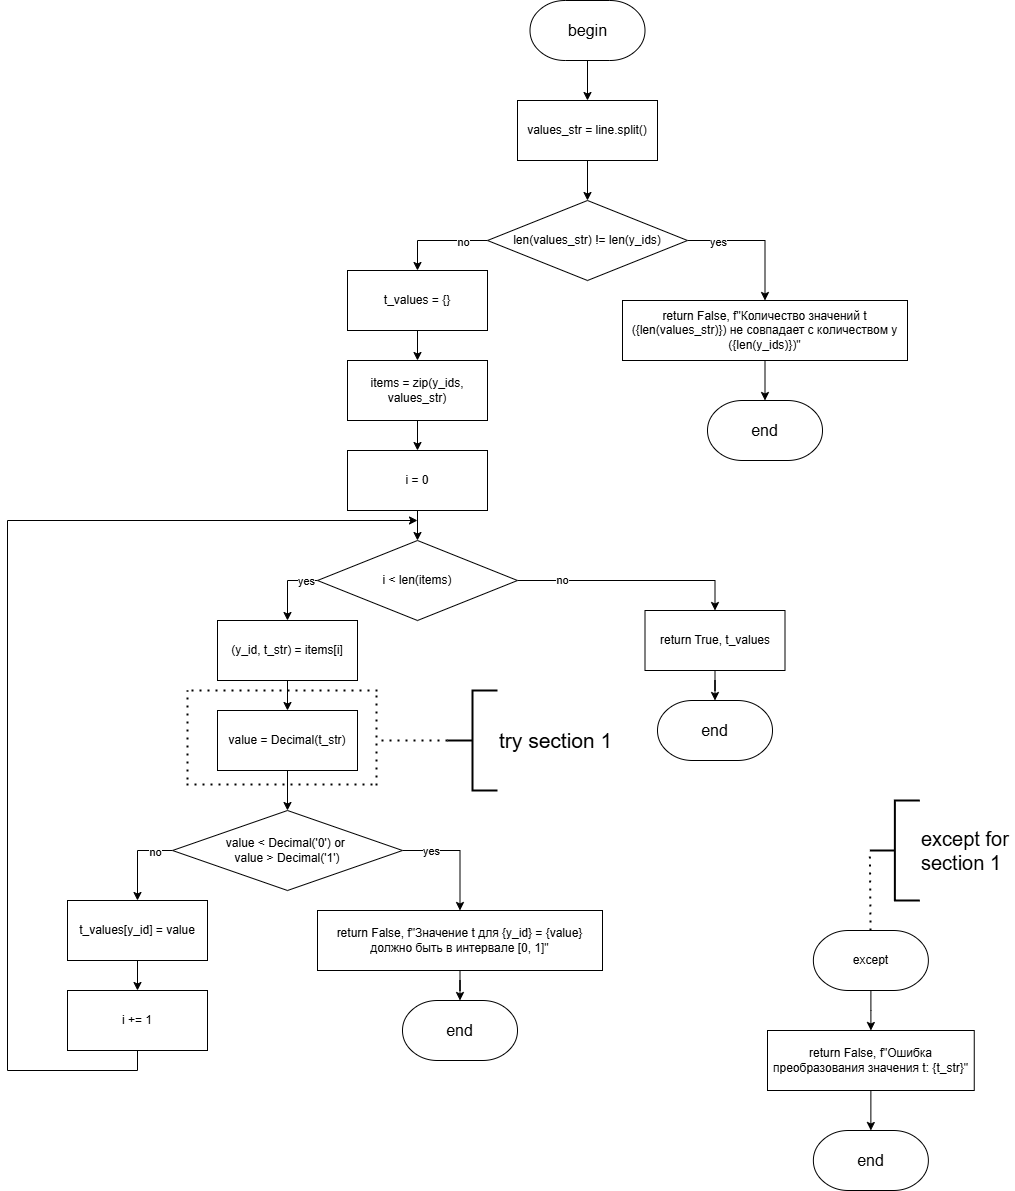

The diagram above was exported from draw.io. Its source (the exported page's mxGraphModel, read from the mxfile embedded in the PNG):
<mxGraphModel dx="2918" dy="1201" grid="1" gridSize="10" guides="1" tooltips="1" connect="1" arrows="1" fold="1" page="1" pageScale="1" pageWidth="850" pageHeight="1100" math="0" shadow="0">
  <root>
    <mxCell id="0" />
    <mxCell id="1" parent="0" />
    <mxCell id="Trtniq7JYbWXUgPNoclq-1" style="edgeStyle=orthogonalEdgeStyle;rounded=0;orthogonalLoop=1;jettySize=auto;html=1;exitX=0.5;exitY=1;exitDx=0;exitDy=0;exitPerimeter=0;entryX=0.5;entryY=0;entryDx=0;entryDy=0;" parent="1" source="Trtniq7JYbWXUgPNoclq-2" target="Trtniq7JYbWXUgPNoclq-15" edge="1">
      <mxGeometry relative="1" as="geometry" />
    </mxCell>
    <mxCell id="Trtniq7JYbWXUgPNoclq-2" value="&lt;font style=&quot;font-size: 16px;&quot;&gt;begin&lt;/font&gt;" style="strokeWidth=1;html=1;shape=mxgraph.flowchart.terminator;whiteSpace=wrap;" parent="1" vertex="1">
      <mxGeometry x="312.5" y="60" width="115" height="60" as="geometry" />
    </mxCell>
    <mxCell id="Trtniq7JYbWXUgPNoclq-3" value="&lt;font style=&quot;font-size: 16px;&quot;&gt;end&lt;/font&gt;" style="strokeWidth=1;html=1;shape=mxgraph.flowchart.terminator;whiteSpace=wrap;" parent="1" vertex="1">
      <mxGeometry x="490" y="460" width="115" height="60" as="geometry" />
    </mxCell>
    <mxCell id="Trtniq7JYbWXUgPNoclq-4" style="edgeStyle=orthogonalEdgeStyle;rounded=0;orthogonalLoop=1;jettySize=auto;html=1;exitX=1;exitY=0.5;exitDx=0;exitDy=0;" parent="1" source="Trtniq7JYbWXUgPNoclq-8" target="Trtniq7JYbWXUgPNoclq-9" edge="1">
      <mxGeometry relative="1" as="geometry" />
    </mxCell>
    <mxCell id="Trtniq7JYbWXUgPNoclq-5" value="yes" style="edgeLabel;html=1;align=center;verticalAlign=middle;resizable=0;points=[];" parent="Trtniq7JYbWXUgPNoclq-4" vertex="1" connectable="0">
      <mxGeometry x="-0.5609" y="-1" relative="1" as="geometry">
        <mxPoint as="offset" />
      </mxGeometry>
    </mxCell>
    <mxCell id="Trtniq7JYbWXUgPNoclq-6" style="edgeStyle=orthogonalEdgeStyle;rounded=0;orthogonalLoop=1;jettySize=auto;html=1;exitX=0;exitY=0.5;exitDx=0;exitDy=0;" parent="1" source="Trtniq7JYbWXUgPNoclq-8" target="Trtniq7JYbWXUgPNoclq-16" edge="1">
      <mxGeometry relative="1" as="geometry">
        <mxPoint x="200" y="350" as="targetPoint" />
      </mxGeometry>
    </mxCell>
    <mxCell id="Trtniq7JYbWXUgPNoclq-7" value="no" style="edgeLabel;html=1;align=center;verticalAlign=middle;resizable=0;points=[];" parent="Trtniq7JYbWXUgPNoclq-6" vertex="1" connectable="0">
      <mxGeometry x="-0.502" y="1" relative="1" as="geometry">
        <mxPoint as="offset" />
      </mxGeometry>
    </mxCell>
    <mxCell id="Trtniq7JYbWXUgPNoclq-8" value="len(values_str) != len(y_ids)" style="rhombus;whiteSpace=wrap;html=1;" parent="1" vertex="1">
      <mxGeometry x="270" y="260" width="200" height="80" as="geometry" />
    </mxCell>
    <mxCell id="Trtniq7JYbWXUgPNoclq-9" value="return False, f&quot;Количество значений t ({len(values_str)}) не совпадает с количеством y ({len(y_ids)})&quot;" style="rounded=0;whiteSpace=wrap;html=1;" parent="1" vertex="1">
      <mxGeometry x="405" y="360" width="285" height="60" as="geometry" />
    </mxCell>
    <mxCell id="Trtniq7JYbWXUgPNoclq-10" style="edgeStyle=orthogonalEdgeStyle;rounded=0;orthogonalLoop=1;jettySize=auto;html=1;exitX=0.5;exitY=1;exitDx=0;exitDy=0;entryX=0.5;entryY=0;entryDx=0;entryDy=0;entryPerimeter=0;" parent="1" source="Trtniq7JYbWXUgPNoclq-9" target="Trtniq7JYbWXUgPNoclq-3" edge="1">
      <mxGeometry relative="1" as="geometry" />
    </mxCell>
    <mxCell id="Trtniq7JYbWXUgPNoclq-14" style="edgeStyle=orthogonalEdgeStyle;rounded=0;orthogonalLoop=1;jettySize=auto;html=1;exitX=0.5;exitY=1;exitDx=0;exitDy=0;" parent="1" source="Trtniq7JYbWXUgPNoclq-15" target="Trtniq7JYbWXUgPNoclq-8" edge="1">
      <mxGeometry relative="1" as="geometry" />
    </mxCell>
    <mxCell id="Trtniq7JYbWXUgPNoclq-15" value="values_str = line.split()" style="rounded=0;whiteSpace=wrap;html=1;" parent="1" vertex="1">
      <mxGeometry x="300" y="160" width="140" height="60" as="geometry" />
    </mxCell>
    <mxCell id="Trtniq7JYbWXUgPNoclq-19" style="edgeStyle=orthogonalEdgeStyle;rounded=0;orthogonalLoop=1;jettySize=auto;html=1;exitX=0.5;exitY=1;exitDx=0;exitDy=0;" parent="1" source="Trtniq7JYbWXUgPNoclq-16" target="Trtniq7JYbWXUgPNoclq-18" edge="1">
      <mxGeometry relative="1" as="geometry" />
    </mxCell>
    <mxCell id="Trtniq7JYbWXUgPNoclq-16" value="t_values = {}" style="rounded=0;whiteSpace=wrap;html=1;" parent="1" vertex="1">
      <mxGeometry x="130" y="330" width="140" height="60" as="geometry" />
    </mxCell>
    <mxCell id="Trtniq7JYbWXUgPNoclq-17" value="i = 0" style="rounded=0;whiteSpace=wrap;html=1;" parent="1" vertex="1">
      <mxGeometry x="130" y="510" width="140" height="60" as="geometry" />
    </mxCell>
    <mxCell id="Trtniq7JYbWXUgPNoclq-20" style="edgeStyle=orthogonalEdgeStyle;rounded=0;orthogonalLoop=1;jettySize=auto;html=1;exitX=0.5;exitY=1;exitDx=0;exitDy=0;" parent="1" source="Trtniq7JYbWXUgPNoclq-18" target="Trtniq7JYbWXUgPNoclq-17" edge="1">
      <mxGeometry relative="1" as="geometry" />
    </mxCell>
    <mxCell id="Trtniq7JYbWXUgPNoclq-18" value="items =&amp;nbsp;zip(y_ids, values_str)" style="rounded=0;whiteSpace=wrap;html=1;" parent="1" vertex="1">
      <mxGeometry x="130" y="420" width="140" height="60" as="geometry" />
    </mxCell>
    <mxCell id="Trtniq7JYbWXUgPNoclq-24" style="edgeStyle=orthogonalEdgeStyle;rounded=0;orthogonalLoop=1;jettySize=auto;html=1;exitX=0;exitY=0.5;exitDx=0;exitDy=0;" parent="1" source="Trtniq7JYbWXUgPNoclq-21" target="Trtniq7JYbWXUgPNoclq-23" edge="1">
      <mxGeometry relative="1" as="geometry" />
    </mxCell>
    <mxCell id="Trtniq7JYbWXUgPNoclq-25" value="yes" style="edgeLabel;html=1;align=center;verticalAlign=middle;resizable=0;points=[];" parent="Trtniq7JYbWXUgPNoclq-24" vertex="1" connectable="0">
      <mxGeometry x="-0.6619" relative="1" as="geometry">
        <mxPoint as="offset" />
      </mxGeometry>
    </mxCell>
    <mxCell id="e25mx5qiQvBwxa-acz1K-16" style="edgeStyle=orthogonalEdgeStyle;rounded=0;orthogonalLoop=1;jettySize=auto;html=1;exitX=1;exitY=0.5;exitDx=0;exitDy=0;entryX=0.5;entryY=0;entryDx=0;entryDy=0;" parent="1" source="Trtniq7JYbWXUgPNoclq-21" target="e25mx5qiQvBwxa-acz1K-15" edge="1">
      <mxGeometry relative="1" as="geometry" />
    </mxCell>
    <mxCell id="e25mx5qiQvBwxa-acz1K-17" value="no" style="edgeLabel;html=1;align=center;verticalAlign=middle;resizable=0;points=[];" parent="e25mx5qiQvBwxa-acz1K-16" vertex="1" connectable="0">
      <mxGeometry x="-0.6095" y="1" relative="1" as="geometry">
        <mxPoint as="offset" />
      </mxGeometry>
    </mxCell>
    <mxCell id="Trtniq7JYbWXUgPNoclq-21" value="i &amp;lt; len(items)" style="rhombus;whiteSpace=wrap;html=1;" parent="1" vertex="1">
      <mxGeometry x="100" y="600" width="200" height="80" as="geometry" />
    </mxCell>
    <mxCell id="Trtniq7JYbWXUgPNoclq-22" style="edgeStyle=orthogonalEdgeStyle;rounded=0;orthogonalLoop=1;jettySize=auto;html=1;exitX=0.5;exitY=1;exitDx=0;exitDy=0;entryX=0.5;entryY=0;entryDx=0;entryDy=0;" parent="1" source="Trtniq7JYbWXUgPNoclq-17" target="Trtniq7JYbWXUgPNoclq-21" edge="1">
      <mxGeometry relative="1" as="geometry">
        <mxPoint x="210" y="630" as="targetPoint" />
      </mxGeometry>
    </mxCell>
    <mxCell id="Trtniq7JYbWXUgPNoclq-28" style="edgeStyle=orthogonalEdgeStyle;rounded=0;orthogonalLoop=1;jettySize=auto;html=1;exitX=0.5;exitY=1;exitDx=0;exitDy=0;entryX=0.5;entryY=0;entryDx=0;entryDy=0;" parent="1" source="Trtniq7JYbWXUgPNoclq-23" edge="1">
      <mxGeometry relative="1" as="geometry">
        <mxPoint x="70" y="770" as="targetPoint" />
      </mxGeometry>
    </mxCell>
    <mxCell id="Trtniq7JYbWXUgPNoclq-23" value="(y_id, t_str) = items[i]" style="rounded=0;whiteSpace=wrap;html=1;" parent="1" vertex="1">
      <mxGeometry y="680" width="140" height="60" as="geometry" />
    </mxCell>
    <mxCell id="gwBMr07W7zgNx8Mx_W5c-1" value="" style="endArrow=none;dashed=1;html=1;dashPattern=1 3;strokeWidth=2;rounded=0;" parent="1" edge="1">
      <mxGeometry width="50" height="50" relative="1" as="geometry">
        <mxPoint x="160" y="750" as="sourcePoint" />
        <mxPoint x="-30" y="750" as="targetPoint" />
      </mxGeometry>
    </mxCell>
    <mxCell id="e25mx5qiQvBwxa-acz1K-2" style="edgeStyle=orthogonalEdgeStyle;rounded=0;orthogonalLoop=1;jettySize=auto;html=1;exitX=0.5;exitY=1;exitDx=0;exitDy=0;" parent="1" source="gwBMr07W7zgNx8Mx_W5c-2" target="e25mx5qiQvBwxa-acz1K-1" edge="1">
      <mxGeometry relative="1" as="geometry" />
    </mxCell>
    <mxCell id="gwBMr07W7zgNx8Mx_W5c-2" value="value = Decimal(t_str)" style="rounded=0;whiteSpace=wrap;html=1;" parent="1" vertex="1">
      <mxGeometry y="770" width="140" height="60" as="geometry" />
    </mxCell>
    <mxCell id="3rbYV4LwOHkIipWhNqW0-1" value="" style="endArrow=none;dashed=1;html=1;dashPattern=1 3;strokeWidth=2;rounded=0;" parent="1" edge="1">
      <mxGeometry width="50" height="50" relative="1" as="geometry">
        <mxPoint x="-30" y="839" as="sourcePoint" />
        <mxPoint x="-30" y="750" as="targetPoint" />
      </mxGeometry>
    </mxCell>
    <mxCell id="3rbYV4LwOHkIipWhNqW0-2" value="" style="endArrow=none;dashed=1;html=1;dashPattern=1 3;strokeWidth=2;rounded=0;" parent="1" edge="1">
      <mxGeometry width="50" height="50" relative="1" as="geometry">
        <mxPoint x="155" y="844" as="sourcePoint" />
        <mxPoint x="-35" y="844" as="targetPoint" />
      </mxGeometry>
    </mxCell>
    <mxCell id="3rbYV4LwOHkIipWhNqW0-3" value="" style="endArrow=none;dashed=1;html=1;dashPattern=1 3;strokeWidth=2;rounded=0;" parent="1" edge="1">
      <mxGeometry width="50" height="50" relative="1" as="geometry">
        <mxPoint x="159" y="845" as="sourcePoint" />
        <mxPoint x="159" y="752" as="targetPoint" />
      </mxGeometry>
    </mxCell>
    <mxCell id="i3EyijW3ggspmQggf6_g-1" value="&lt;font style=&quot;font-size: 21px;&quot;&gt;try section 1&lt;/font&gt;" style="strokeWidth=2;html=1;shape=mxgraph.flowchart.annotation_2;align=left;labelPosition=right;pointerEvents=1;" parent="1" vertex="1">
      <mxGeometry x="230" y="750" width="50" height="100" as="geometry" />
    </mxCell>
    <mxCell id="i3EyijW3ggspmQggf6_g-2" value="" style="endArrow=none;dashed=1;html=1;dashPattern=1 3;strokeWidth=2;rounded=0;exitX=0;exitY=0.5;exitDx=0;exitDy=0;exitPerimeter=0;" parent="1" source="i3EyijW3ggspmQggf6_g-1" edge="1">
      <mxGeometry width="50" height="50" relative="1" as="geometry">
        <mxPoint x="165" y="854" as="sourcePoint" />
        <mxPoint x="160" y="800" as="targetPoint" />
      </mxGeometry>
    </mxCell>
    <mxCell id="PPVLvYV4gAZkN4bKF1J5-2" value="&lt;font style=&quot;font-size: 20px;&quot;&gt;except for&amp;nbsp;&lt;/font&gt;&lt;div&gt;&lt;font style=&quot;font-size: 20px;&quot;&gt;section 1&lt;/font&gt;&lt;/div&gt;" style="strokeWidth=2;html=1;shape=mxgraph.flowchart.annotation_2;align=left;labelPosition=right;pointerEvents=1;" parent="1" vertex="1">
      <mxGeometry x="652.37" y="860" width="50" height="100" as="geometry" />
    </mxCell>
    <mxCell id="PPVLvYV4gAZkN4bKF1J5-3" value="" style="endArrow=none;dashed=1;html=1;dashPattern=1 3;strokeWidth=2;rounded=0;entryX=0;entryY=0.5;entryDx=0;entryDy=0;entryPerimeter=0;exitX=0.5;exitY=0;exitDx=0;exitDy=0;" parent="1" target="PPVLvYV4gAZkN4bKF1J5-2" edge="1">
      <mxGeometry width="50" height="50" relative="1" as="geometry">
        <mxPoint x="653.37" y="1030" as="sourcePoint" />
        <mxPoint x="698.37" y="1270" as="targetPoint" />
      </mxGeometry>
    </mxCell>
    <mxCell id="PPVLvYV4gAZkN4bKF1J5-4" style="edgeStyle=orthogonalEdgeStyle;rounded=0;orthogonalLoop=1;jettySize=auto;html=1;" parent="1" source="PPVLvYV4gAZkN4bKF1J5-5" edge="1">
      <mxGeometry relative="1" as="geometry">
        <mxPoint x="653.4200000000002" y="1090" as="targetPoint" />
      </mxGeometry>
    </mxCell>
    <mxCell id="PPVLvYV4gAZkN4bKF1J5-5" value="&lt;font&gt;except&lt;/font&gt;" style="strokeWidth=1;html=1;shape=mxgraph.flowchart.terminator;whiteSpace=wrap;" parent="1" vertex="1">
      <mxGeometry x="595.87" y="990" width="115" height="60" as="geometry" />
    </mxCell>
    <mxCell id="BLV5ATtSgCe0eAPG6eMo-1" value="return False, f&quot;Ошибка преобразования значения t: {t_str}&quot;" style="rounded=0;whiteSpace=wrap;html=1;" parent="1" vertex="1">
      <mxGeometry x="550" y="1090" width="206.75" height="60" as="geometry" />
    </mxCell>
    <mxCell id="BLV5ATtSgCe0eAPG6eMo-2" value="&lt;font style=&quot;font-size: 16px;&quot;&gt;end&lt;/font&gt;" style="strokeWidth=1;html=1;shape=mxgraph.flowchart.terminator;whiteSpace=wrap;" parent="1" vertex="1">
      <mxGeometry x="595.87" y="1190" width="115" height="60" as="geometry" />
    </mxCell>
    <mxCell id="BLV5ATtSgCe0eAPG6eMo-3" style="edgeStyle=orthogonalEdgeStyle;rounded=0;orthogonalLoop=1;jettySize=auto;html=1;exitX=0.5;exitY=1;exitDx=0;exitDy=0;entryX=0.5;entryY=0;entryDx=0;entryDy=0;entryPerimeter=0;" parent="1" source="BLV5ATtSgCe0eAPG6eMo-1" target="BLV5ATtSgCe0eAPG6eMo-2" edge="1">
      <mxGeometry relative="1" as="geometry" />
    </mxCell>
    <mxCell id="e25mx5qiQvBwxa-acz1K-4" style="edgeStyle=orthogonalEdgeStyle;rounded=0;orthogonalLoop=1;jettySize=auto;html=1;exitX=1;exitY=0.5;exitDx=0;exitDy=0;entryX=0.5;entryY=0;entryDx=0;entryDy=0;" parent="1" source="e25mx5qiQvBwxa-acz1K-1" target="e25mx5qiQvBwxa-acz1K-3" edge="1">
      <mxGeometry relative="1" as="geometry" />
    </mxCell>
    <mxCell id="e25mx5qiQvBwxa-acz1K-5" value="yes" style="edgeLabel;html=1;align=center;verticalAlign=middle;resizable=0;points=[];" parent="e25mx5qiQvBwxa-acz1K-4" vertex="1" connectable="0">
      <mxGeometry x="-0.5262" relative="1" as="geometry">
        <mxPoint as="offset" />
      </mxGeometry>
    </mxCell>
    <mxCell id="e25mx5qiQvBwxa-acz1K-10" style="edgeStyle=orthogonalEdgeStyle;rounded=0;orthogonalLoop=1;jettySize=auto;html=1;exitX=0;exitY=0.5;exitDx=0;exitDy=0;" parent="1" source="e25mx5qiQvBwxa-acz1K-1" target="e25mx5qiQvBwxa-acz1K-9" edge="1">
      <mxGeometry relative="1" as="geometry" />
    </mxCell>
    <mxCell id="e25mx5qiQvBwxa-acz1K-11" value="no" style="edgeLabel;html=1;align=center;verticalAlign=middle;resizable=0;points=[];" parent="e25mx5qiQvBwxa-acz1K-10" vertex="1" connectable="0">
      <mxGeometry x="-0.5797" y="1" relative="1" as="geometry">
        <mxPoint as="offset" />
      </mxGeometry>
    </mxCell>
    <mxCell id="e25mx5qiQvBwxa-acz1K-1" value="value &amp;lt; Decimal('0') or&amp;nbsp;&lt;div&gt;value &amp;gt; Decimal('1')&lt;/div&gt;" style="rhombus;whiteSpace=wrap;html=1;" parent="1" vertex="1">
      <mxGeometry x="-45" y="870" width="230" height="80" as="geometry" />
    </mxCell>
    <mxCell id="e25mx5qiQvBwxa-acz1K-8" style="edgeStyle=orthogonalEdgeStyle;rounded=0;orthogonalLoop=1;jettySize=auto;html=1;exitX=0.5;exitY=1;exitDx=0;exitDy=0;" parent="1" source="e25mx5qiQvBwxa-acz1K-3" target="e25mx5qiQvBwxa-acz1K-6" edge="1">
      <mxGeometry relative="1" as="geometry" />
    </mxCell>
    <mxCell id="e25mx5qiQvBwxa-acz1K-3" value="return False, f&quot;Значение t для {y_id} = {value} должно быть в интервале [0, 1]&quot;" style="rounded=0;whiteSpace=wrap;html=1;" parent="1" vertex="1">
      <mxGeometry x="100" y="970" width="285" height="60" as="geometry" />
    </mxCell>
    <mxCell id="e25mx5qiQvBwxa-acz1K-6" value="&lt;font style=&quot;font-size: 16px;&quot;&gt;end&lt;/font&gt;" style="strokeWidth=1;html=1;shape=mxgraph.flowchart.terminator;whiteSpace=wrap;" parent="1" vertex="1">
      <mxGeometry x="185" y="1060" width="115" height="60" as="geometry" />
    </mxCell>
    <mxCell id="e25mx5qiQvBwxa-acz1K-13" style="edgeStyle=orthogonalEdgeStyle;rounded=0;orthogonalLoop=1;jettySize=auto;html=1;exitX=0.5;exitY=1;exitDx=0;exitDy=0;" parent="1" source="e25mx5qiQvBwxa-acz1K-9" target="e25mx5qiQvBwxa-acz1K-12" edge="1">
      <mxGeometry relative="1" as="geometry" />
    </mxCell>
    <mxCell id="e25mx5qiQvBwxa-acz1K-9" value="t_values[y_id] = value" style="rounded=0;whiteSpace=wrap;html=1;" parent="1" vertex="1">
      <mxGeometry x="-150" y="960" width="140" height="60" as="geometry" />
    </mxCell>
    <mxCell id="e25mx5qiQvBwxa-acz1K-14" style="edgeStyle=orthogonalEdgeStyle;rounded=0;orthogonalLoop=1;jettySize=auto;html=1;exitX=0.5;exitY=1;exitDx=0;exitDy=0;" parent="1" source="e25mx5qiQvBwxa-acz1K-12" edge="1">
      <mxGeometry relative="1" as="geometry">
        <mxPoint x="199.99999999999955" y="580" as="targetPoint" />
        <Array as="points">
          <mxPoint x="-80" y="1130" />
          <mxPoint x="-210" y="1130" />
          <mxPoint x="-210" y="580" />
        </Array>
      </mxGeometry>
    </mxCell>
    <mxCell id="e25mx5qiQvBwxa-acz1K-12" value="i += 1" style="rounded=0;whiteSpace=wrap;html=1;" parent="1" vertex="1">
      <mxGeometry x="-150" y="1050" width="140" height="60" as="geometry" />
    </mxCell>
    <mxCell id="e25mx5qiQvBwxa-acz1K-19" style="edgeStyle=orthogonalEdgeStyle;rounded=0;orthogonalLoop=1;jettySize=auto;html=1;exitX=0.5;exitY=1;exitDx=0;exitDy=0;" parent="1" source="e25mx5qiQvBwxa-acz1K-15" target="e25mx5qiQvBwxa-acz1K-18" edge="1">
      <mxGeometry relative="1" as="geometry" />
    </mxCell>
    <mxCell id="e25mx5qiQvBwxa-acz1K-15" value="return True, t_values" style="rounded=0;whiteSpace=wrap;html=1;" parent="1" vertex="1">
      <mxGeometry x="427.5" y="670" width="140" height="60" as="geometry" />
    </mxCell>
    <mxCell id="e25mx5qiQvBwxa-acz1K-18" value="&lt;font style=&quot;font-size: 16px;&quot;&gt;end&lt;/font&gt;" style="strokeWidth=1;html=1;shape=mxgraph.flowchart.terminator;whiteSpace=wrap;" parent="1" vertex="1">
      <mxGeometry x="440" y="760" width="115" height="60" as="geometry" />
    </mxCell>
  </root>
</mxGraphModel>